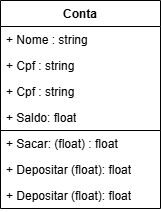

The diagram above was exported from draw.io. Its source (the exported page's mxGraphModel, read from the mxfile embedded in the PNG):
<mxGraphModel dx="1106" dy="605" grid="1" gridSize="10" guides="1" tooltips="1" connect="1" arrows="1" fold="1" page="1" pageScale="1" pageWidth="827" pageHeight="1169" math="0" shadow="0">
  <root>
    <mxCell id="0" />
    <mxCell id="1" parent="0" />
    <mxCell id="YtOnQCkZ7zjWUN2mRkDV-1" value="Conta" style="swimlane;fontStyle=1;align=center;verticalAlign=top;childLayout=stackLayout;horizontal=1;startSize=26;horizontalStack=0;resizeParent=1;resizeParentMax=0;resizeLast=0;collapsible=1;marginBottom=0;whiteSpace=wrap;html=1;" vertex="1" parent="1">
      <mxGeometry x="310" y="110" width="160" height="130" as="geometry" />
    </mxCell>
    <mxCell id="YtOnQCkZ7zjWUN2mRkDV-2" value="+ Nome : string" style="text;strokeColor=none;fillColor=none;align=left;verticalAlign=top;spacingLeft=4;spacingRight=4;overflow=hidden;rotatable=0;points=[[0,0.5],[1,0.5]];portConstraint=eastwest;whiteSpace=wrap;html=1;" vertex="1" parent="YtOnQCkZ7zjWUN2mRkDV-1">
      <mxGeometry y="26" width="160" height="26" as="geometry" />
    </mxCell>
    <mxCell id="YtOnQCkZ7zjWUN2mRkDV-5" value="+ Cpf : string" style="text;strokeColor=none;fillColor=none;align=left;verticalAlign=top;spacingLeft=4;spacingRight=4;overflow=hidden;rotatable=0;points=[[0,0.5],[1,0.5]];portConstraint=eastwest;whiteSpace=wrap;html=1;" vertex="1" parent="YtOnQCkZ7zjWUN2mRkDV-1">
      <mxGeometry y="52" width="160" height="26" as="geometry" />
    </mxCell>
    <mxCell id="YtOnQCkZ7zjWUN2mRkDV-4" value="+ Cpf : string" style="text;strokeColor=none;fillColor=none;align=left;verticalAlign=top;spacingLeft=4;spacingRight=4;overflow=hidden;rotatable=0;points=[[0,0.5],[1,0.5]];portConstraint=eastwest;whiteSpace=wrap;html=1;" vertex="1" parent="YtOnQCkZ7zjWUN2mRkDV-1">
      <mxGeometry y="78" width="160" height="26" as="geometry" />
    </mxCell>
    <mxCell id="YtOnQCkZ7zjWUN2mRkDV-11" value="+ Saldo: float" style="text;strokeColor=none;fillColor=none;align=left;verticalAlign=top;spacingLeft=4;spacingRight=4;overflow=hidden;rotatable=0;points=[[0,0.5],[1,0.5]];portConstraint=eastwest;whiteSpace=wrap;html=1;" vertex="1" parent="YtOnQCkZ7zjWUN2mRkDV-1">
      <mxGeometry y="104" width="160" height="26" as="geometry" />
    </mxCell>
    <mxCell id="YtOnQCkZ7zjWUN2mRkDV-13" value="" style="swimlane;fontStyle=1;align=center;verticalAlign=top;childLayout=stackLayout;horizontal=1;startSize=0;horizontalStack=0;resizeParent=1;resizeParentMax=0;resizeLast=0;collapsible=1;marginBottom=0;whiteSpace=wrap;html=1;" vertex="1" parent="1">
      <mxGeometry x="310" y="240" width="160" height="78" as="geometry" />
    </mxCell>
    <mxCell id="YtOnQCkZ7zjWUN2mRkDV-17" value="+ Sacar: (float) : float&lt;span style=&quot;color: rgba(0, 0, 0, 0); font-family: monospace; font-size: 0px; text-wrap-mode: nowrap;&quot;&gt;%3CmxGraphModel%3E%3Croot%3E%3CmxCell%20id%3D%220%22%2F%3E%3CmxCell%20id%3D%221%22%20parent%3D%220%22%2F%3E%3CmxCell%20id%3D%222%22%20value%3D%22%2B%20Saldo%3A%20float%22%20style%3D%22text%3BstrokeColor%3Dnone%3BfillColor%3Dnone%3Balign%3Dleft%3BverticalAlign%3Dtop%3BspacingLeft%3D4%3BspacingRight%3D4%3Boverflow%3Dhidden%3Brotatable%3D0%3Bpoints%3D%5B%5B0%2C0.5%5D%2C%5B1%2C0.5%5D%5D%3BportConstraint%3Deastwest%3BwhiteSpace%3Dwrap%3Bhtml%3D1%3B%22%20vertex%3D%221%22%20parent%3D%221%22%3E%3CmxGeometry%20x%3D%22310%22%20y%3D%22214%22%20width%3D%22160%22%20height%3D%2226%22%20as%3D%22geometry%22%2F%3E%3C%2FmxCell%3E%3C%2Froot%3E%3C%2FmxGraphModel%3E&lt;/span&gt;" style="text;strokeColor=none;fillColor=none;align=left;verticalAlign=top;spacingLeft=4;spacingRight=4;overflow=hidden;rotatable=0;points=[[0,0.5],[1,0.5]];portConstraint=eastwest;whiteSpace=wrap;html=1;" vertex="1" parent="YtOnQCkZ7zjWUN2mRkDV-13">
      <mxGeometry width="160" height="26" as="geometry" />
    </mxCell>
    <mxCell id="YtOnQCkZ7zjWUN2mRkDV-18" value="+ Depositar (float): float&lt;span style=&quot;color: rgba(0, 0, 0, 0); font-family: monospace; font-size: 0px; text-wrap-mode: nowrap;&quot;&gt;%3CmxGraphModel%3E%3Croot%3E%3CmxCell%20id%3D%220%22%2F%3E%3CmxCell%20id%3D%221%22%20parent%3D%220%22%2F%3E%3CmxCell%20id%3D%222%22%20value%3D%22%2B%20Saldo%3A%20float%22%20style%3D%22text%3BstrokeColor%3Dnone%3BfillColor%3Dnone%3Balign%3Dleft%3BverticalAlign%3Dtop%3BspacingLeft%3D4%3BspacingRight%3D4%3Boverflow%3Dhidden%3Brotatable%3D0%3Bpoints%3D%5B%5B0%2C0.5%5D%2C%5B1%2C0.5%5D%5D%3BportConstraint%3Deastwest%3BwhiteSpace%3Dwrap%3Bhtml%3D1%3B%22%20vertex%3D%221%22%20parent%3D%221%22%3E%3CmxGeometry%20x%3D%22310%22%20y%3D%22214%22%20width%3D%22160%22%20height%3D%2226%22%20as%3D%22geometry%22%2F%3E%3C%2FmxCell%3E%3C%2Froot%3E%3C&lt;/span&gt;" style="text;strokeColor=none;fillColor=none;align=left;verticalAlign=top;spacingLeft=4;spacingRight=4;overflow=hidden;rotatable=0;points=[[0,0.5],[1,0.5]];portConstraint=eastwest;whiteSpace=wrap;html=1;" vertex="1" parent="YtOnQCkZ7zjWUN2mRkDV-13">
      <mxGeometry y="26" width="160" height="26" as="geometry" />
    </mxCell>
    <mxCell id="YtOnQCkZ7zjWUN2mRkDV-19" value="+ Depositar (float): float&lt;span style=&quot;color: rgba(0, 0, 0, 0); font-family: monospace; font-size: 0px; text-wrap-mode: nowrap;&quot;&gt;%3CmxGraphModel%3E%3Croot%3E%3CmxCell%20id%3D%220%22%2F%3E%3CmxCell%20id%3D%221%22%20parent%3D%220%22%2F%3E%3CmxCell%20id%3D%222%22%20value%3D%22%2B%20Saldo%3A%20float%22%20style%3D%22text%3BstrokeColor%3Dnone%3BfillColor%3Dnone%3Balign%3Dleft%3BverticalAlign%3Dtop%3BspacingLeft%3D4%3BspacingRight%3D4%3Boverflow%3Dhidden%3Brotatable%3D0%3Bpoints%3D%5B%5B0%2C0.5%5D%2C%5B1%2C0.5%5D%5D%3BportConstraint%3Deastwest%3BwhiteSpace%3Dwrap%3Bhtml%3D1%3B%22%20vertex%3D%221%22%20parent%3D%221%22%3E%3CmxGeometry%20x%3D%22310%22%20y%3D%22214%22%20width%3D%22160%22%20height%3D%2226%22%20as%3D%22geometry%22%2F%3E%3C%2FmxCell%3E%3C%2Froot%3E%3C&lt;/span&gt;" style="text;strokeColor=none;fillColor=none;align=left;verticalAlign=top;spacingLeft=4;spacingRight=4;overflow=hidden;rotatable=0;points=[[0,0.5],[1,0.5]];portConstraint=eastwest;whiteSpace=wrap;html=1;" vertex="1" parent="YtOnQCkZ7zjWUN2mRkDV-13">
      <mxGeometry y="52" width="160" height="26" as="geometry" />
    </mxCell>
  </root>
</mxGraphModel>